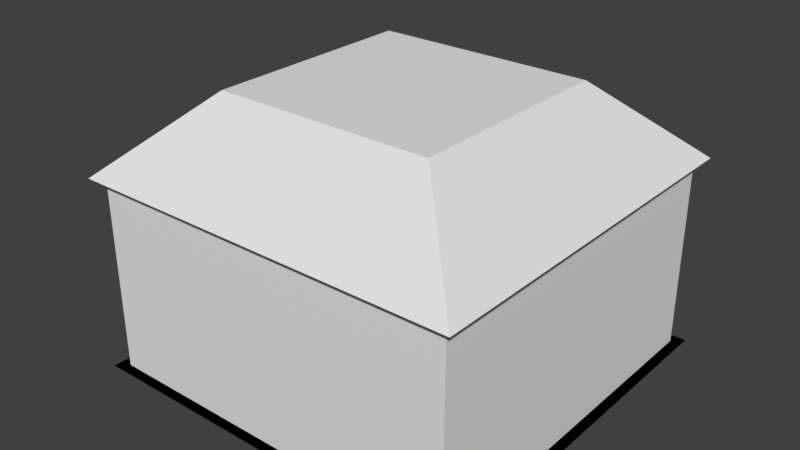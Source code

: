 # Source: casa1.blend  (saved by Blender 2.79.0; exported with 4.5.12 LTS)
import bpy
from mathutils import Matrix  # noqa: F401  (used for matrix-valued properties, if any)

bpy.ops.wm.read_factory_settings(use_empty=True)
scene = bpy.context.scene
scene.name = 'Scene'

# ---- collections
col_collection_1 = bpy.data.collections.new('Collection 1'); scene.collection.children.link(col_collection_1)

# ---- world
world_world = bpy.data.worlds.new('World'); scene.world = world_world
world_world.color = (0.05088, 0.05088, 0.05088)
world_world.use_sun_shadow = False
world_world.sun_shadow_jitter_overblur = 0.0
world_world.cycles.sampling_method = 'MANUAL'

# ---- meshes
me_plane = bpy.data.meshes.new('Plane')
me_plane.from_pydata([(-1.0, -1.0, 0.0), (1.0, -1.0, 0.0), (-1.0, 1.0, 0.0), (1.0, 1.0, 0.0), (-1.0, -1.0, 2.0), (1.0, -1.0, 2.0), (-1.0, 1.0, 2.0), (1.0, 1.0, 2.0), (-0.5646, -0.5646, 2.795), (0.5646, -0.5646, 2.795), (-0.5646, 0.5646, 2.795), (0.5646, 0.5646, 2.795), (-1.0, 1.0, 2.0), (-1.0, -1.0, 2.0), (1.0, -1.0, 2.0), (1.0, 1.0, 2.0), (-1.0, -1.0, 0.0), (1.0, -1.0, 0.0), (-1.0, 1.0, 0.0), (1.0, 1.0, 0.0), (-1.0, 1.0, 2.0), (-1.0, -1.0, 2.0), (1.0, -1.0, 2.0), (1.0, 1.0, 2.0), (-0.9455, 0.9455, 0.0), (-0.9455, -0.9455, 0.0), (0.9455, -0.9455, 0.0), (0.9455, 0.9455, 0.0), (-0.9455, 0.9455, 2.0), (-0.9455, -0.9455, 2.0), (0.9455, -0.9455, 2.0), (0.9455, 0.9455, 2.0), (-1.0, 1.0, 0.0), (-1.0, -1.0, 0.0), (1.0, -1.0, 0.0), (1.0, 1.0, 0.0), (-1.0, 1.0, 2.0), (-1.0, -1.0, 2.0), (1.0, -1.0, 2.0), (1.0, 1.0, 2.0), (-0.9465, 0.197, 0.01312), (-0.9466, -0.1812, 0.005572), (-0.9484, 0.2028, 1.165), (-0.9484, -0.1753, 1.157), (-0.9466, -0.1812, 0.005572), (-0.9484, -0.1753, 1.157), (-0.93, 0.2123, 1.165), (-0.9282, 0.2065, 0.01312), (-1.045, -0.1812, 0.004915), (-1.047, -0.1753, 1.157), (-1.029, 0.2123, 1.164), (-1.027, 0.2065, 0.01247), (-1.047, 0.09817, 0.5387), (-1.047, 0.09884, 0.6298), (-1.047, 0.1422, 0.6304), (-1.047, 0.1416, 0.5392), (-1.066, 0.09817, 0.5383), (-1.066, 0.09884, 0.6294), (-1.066, 0.1422, 0.63), (-1.066, 0.1416, 0.5389), (-0.9509, 0.4791, 0.5275), (-0.9509, 0.4739, 0.9883), (-0.9516, 0.7117, 0.5378), (-0.9515, 0.7065, 0.9986), (-0.9515, 0.687, 0.5856), (-0.951, 0.5027, 0.5775), (-0.951, 0.4986, 0.9404), (-0.9515, 0.6829, 0.9486), (-0.9515, 0.687, 0.5856), (-0.951, 0.5027, 0.5775), (-0.951, 0.4986, 0.9404), (-0.9515, 0.6829, 0.9486), (-0.9515, 0.687, 0.5856), (-0.951, 0.5027, 0.5775), (-0.951, 0.4986, 0.9404), (-0.9515, 0.6829, 0.9486), (-0.9509, 0.4791, 0.5275), (-0.9509, 0.4739, 0.9883), (-0.9516, 0.7117, 0.5378), (-0.9515, 0.7065, 0.9986), (-0.9575, 0.5859, 0.9343), (-0.9576, 0.5958, 0.9347), (-0.9575, 0.5907, 0.9445), (-0.9573, 0.5057, 0.7492), (-0.9509, 0.4791, 0.5275), (-0.9509, 0.4739, 0.9883), (-0.9516, 0.7117, 0.5378), (-0.9515, 0.7065, 0.9986), (-0.9515, 0.687, 0.5856), (-0.951, 0.5027, 0.5775), (-0.951, 0.4986, 0.9404), (-0.9515, 0.6829, 0.9486), (-0.9516, 0.7117, 0.5378), (-0.9509, 0.4791, 0.5275), (-0.9509, 0.4739, 0.9883), (-0.9515, 0.7065, 0.9986), (-0.9515, 0.687, 0.5856), (-0.951, 0.5027, 0.5775), (-0.951, 0.4986, 0.9404), (-0.9515, 0.6829, 0.9486), (-0.9516, 0.7117, 0.5378), (-0.9509, 0.4791, 0.5275), (-0.9509, 0.4739, 0.9883), (-0.9515, 0.7065, 0.9986), (-0.9586, 0.687, 0.5856), (-0.9581, 0.5027, 0.5775), (-0.9581, 0.4986, 0.9404), (-0.9586, 0.6829, 0.9486), (-0.9587, 0.7117, 0.5378), (-0.9581, 0.4791, 0.5275), (-0.958, 0.4739, 0.9883), (-0.9587, 0.7064, 0.9986), (-0.9573, 0.5055, 0.7692), (-0.9573, 0.5007, 0.7589), (-0.9576, 0.5996, 0.5918), (-0.9576, 0.5898, 0.5913), (-0.9576, 0.5948, 0.5816), (-0.9515, 0.6819, 0.5954), (-0.9515, 0.687, 0.5856), (-0.951, 0.5075, 0.5877), (-0.951, 0.5027, 0.5775), (-0.951, 0.5037, 0.9306), (-0.951, 0.4986, 0.9404), (-0.9515, 0.6781, 0.9384), (-0.9515, 0.6829, 0.9486), (-0.9512, 0.5898, 0.5913), (-0.9513, 0.5997, 0.5918), (-0.9513, 0.5949, 0.5816), (-0.951, 0.5055, 0.7692), (-0.951, 0.5057, 0.7492), (-0.951, 0.5007, 0.7589), (-0.9512, 0.5958, 0.9347), (-0.9512, 0.5859, 0.9343), (-0.9512, 0.5907, 0.9445), (-0.9515, 0.6801, 0.7569), (-0.9515, 0.6799, 0.7769), (-0.9515, 0.6849, 0.7671), (-0.9513, 0.5976, 0.7732), (-0.9513, 0.5978, 0.7533), (-0.9512, 0.588, 0.7528), (-0.9512, 0.5878, 0.7728), (-0.9578, 0.6849, 0.7671), (-0.9578, 0.6801, 0.7569), (-0.9578, 0.6799, 0.7769), (-0.9575, 0.5877, 0.7728), (-0.9576, 0.5976, 0.7732), (-0.9576, 0.5978, 0.7533), (-0.9575, 0.588, 0.7528), (-0.9573, 0.5027, 0.5775), (-0.9573, 0.5075, 0.5877), (-0.9573, 0.4986, 0.9404), (-0.9573, 0.5036, 0.9307), (-0.9578, 0.6829, 0.9486), (-0.9578, 0.678, 0.9384), (-0.9578, 0.687, 0.5856), (-0.9578, 0.6819, 0.5954), (-0.9487, -0.7097, 0.5744), (-0.9486, -0.7149, 1.035), (-0.9493, -0.4772, 0.5848), (-0.9493, -0.4824, 1.046), (-0.9492, -0.5019, 0.6326), (-0.9487, -0.6862, 0.6244), (-0.9487, -0.6903, 0.9874), (-0.9492, -0.506, 0.9956), (-0.9492, -0.5019, 0.6326), (-0.9487, -0.6862, 0.6244), (-0.9487, -0.6903, 0.9874), (-0.9492, -0.506, 0.9956), (-0.9492, -0.5019, 0.6326), (-0.9487, -0.6862, 0.6244), (-0.9487, -0.6903, 0.9874), (-0.9492, -0.506, 0.9956), (-0.9487, -0.7097, 0.5744), (-0.9486, -0.7149, 1.035), (-0.9493, -0.4772, 0.5848), (-0.9493, -0.4824, 1.046), (-0.9552, -0.603, 0.9813), (-0.9553, -0.5931, 0.9817), (-0.9553, -0.5981, 0.9915), (-0.955, -0.6832, 0.7961), (-0.9487, -0.7097, 0.5744), (-0.9486, -0.7149, 1.035), (-0.9493, -0.4772, 0.5848), (-0.9493, -0.4824, 1.046), (-0.9492, -0.5019, 0.6326), (-0.9487, -0.6862, 0.6244), (-0.9487, -0.6903, 0.9874), (-0.9492, -0.506, 0.9956), (-0.9493, -0.4772, 0.5848), (-0.9487, -0.7097, 0.5744), (-0.9486, -0.7149, 1.035), (-0.9493, -0.4824, 1.046), (-0.9492, -0.5019, 0.6326), (-0.9487, -0.6862, 0.6244), (-0.9487, -0.6903, 0.9874), (-0.9492, -0.506, 0.9956), (-0.9493, -0.4772, 0.5848), (-0.9487, -0.7097, 0.5744), (-0.9486, -0.7149, 1.035), (-0.9493, -0.4824, 1.046), (-0.9563, -0.5019, 0.6326), (-0.9558, -0.6862, 0.6244), (-0.9558, -0.6903, 0.9874), (-0.9563, -0.506, 0.9956), (-0.9564, -0.4772, 0.5848), (-0.9558, -0.7098, 0.5744), (-0.9557, -0.715, 1.035), (-0.9564, -0.4824, 1.046), (-0.955, -0.6834, 0.8161), (-0.955, -0.6882, 0.8059), (-0.9553, -0.5892, 0.6387), (-0.9553, -0.5991, 0.6383), (-0.9553, -0.594, 0.6285), (-0.9492, -0.5069, 0.6424), (-0.9492, -0.5019, 0.6326), (-0.9487, -0.6813, 0.6346), (-0.9487, -0.6862, 0.6244), (-0.9487, -0.6852, 0.9776), (-0.9487, -0.6903, 0.9874), (-0.9492, -0.5108, 0.9854), (-0.9492, -0.506, 0.9956), (-0.949, -0.5991, 0.6383), (-0.949, -0.5892, 0.6387), (-0.949, -0.594, 0.6285), (-0.9487, -0.6834, 0.8161), (-0.9487, -0.6832, 0.7961), (-0.9487, -0.6882, 0.8059), (-0.949, -0.5931, 0.9817), (-0.9489, -0.6029, 0.9813), (-0.9489, -0.5981, 0.9915), (-0.9492, -0.5088, 0.8039), (-0.9492, -0.509, 0.8239), (-0.9492, -0.5039, 0.8141), (-0.949, -0.5913, 0.8202), (-0.949, -0.591, 0.8002), (-0.9489, -0.6009, 0.7998), (-0.9489, -0.6011, 0.8198), (-0.9555, -0.504, 0.8141), (-0.9555, -0.5088, 0.8039), (-0.9555, -0.509, 0.8239), (-0.9553, -0.6011, 0.8198), (-0.9553, -0.5913, 0.8202), (-0.9553, -0.591, 0.8002), (-0.9553, -0.6009, 0.7998), (-0.955, -0.6862, 0.6244), (-0.955, -0.6814, 0.6346), (-0.955, -0.6903, 0.9874), (-0.955, -0.6852, 0.9776), (-0.9555, -0.506, 0.9956), (-0.9555, -0.5108, 0.9854), (-0.9555, -0.5019, 0.6326), (-0.9555, -0.5069, 0.6424)], [], [(15, 14, 22, 23), (5, 7, 15, 14), (2, 0, 33, 32), (1, 3, 35, 34), (4, 6, 36, 37), (7, 5, 38, 39), (8, 9, 11, 10), (6, 4, 13, 12), (7, 6, 12, 15), (4, 5, 14, 13), (8, 10, 12, 13), (9, 8, 13, 14), (11, 9, 14, 15), (10, 11, 15, 12), (16, 18, 19, 17), (2, 3, 19, 18), (13, 12, 20, 21), (1, 0, 16, 17), (12, 15, 23, 20), (14, 13, 21, 22), (3, 1, 17, 19), (0, 2, 18, 16), (26, 27, 31, 30), (24, 25, 29, 28), (27, 24, 28, 31), (25, 26, 30, 29), (6, 7, 39, 36), (5, 4, 37, 38), (3, 2, 32, 35), (0, 1, 34, 33), (25, 24, 32, 33), (26, 25, 33, 34), (27, 26, 34, 35), (24, 27, 35, 32), (28, 29, 37, 36), (29, 30, 38, 37), (30, 31, 39, 38), (31, 28, 36, 39), (40, 42, 43, 41), (45, 46, 50, 49), (40, 41, 44, 47), (41, 43, 45, 44), (43, 42, 46, 45), (42, 40, 47, 46), (51, 48, 49, 50), (46, 47, 51, 50), (47, 44, 48, 51), (44, 45, 49, 48), (55, 54, 53, 52), (59, 56, 57, 58), (53, 54, 58, 57), (54, 55, 59, 58), (55, 52, 56, 59), (52, 53, 57, 56), (66, 67, 71, 70), (63, 62, 92, 95), (65, 64, 88, 89), (67, 66, 90, 91), (62, 60, 93, 92), (71, 68, 72, 75), (64, 65, 69, 68), (67, 64, 68, 71), (65, 66, 70, 69), (60, 62, 78, 76), (69, 70, 74, 73), (70, 71, 75, 74), (68, 69, 73, 72), (115, 114, 116), (137, 131, 123, 135), (119, 129, 139, 125), (62, 63, 79, 78), (61, 60, 76, 77), (72, 73, 120, 127, 118), (128, 121, 132, 140), (63, 61, 77, 79), (78, 79, 87, 86), (77, 76, 84, 85), (79, 77, 85, 87), (76, 78, 86, 84), (90, 89, 97, 98), (88, 91, 99, 96), (93, 94, 102, 101), (95, 92, 100, 103), (60, 61, 94, 93), (64, 67, 91, 88), (66, 65, 89, 90), (61, 63, 95, 94), (101, 102, 110, 109), (103, 100, 108, 111), (97, 96, 104, 105), (99, 98, 106, 107), (94, 95, 103, 102), (92, 93, 101, 100), (91, 90, 98, 99), (89, 88, 96, 97), (105, 104, 108, 109), (106, 105, 109, 110), (107, 106, 110, 111), (104, 107, 111, 108), (96, 99, 107, 104), (98, 97, 105, 106), (102, 103, 111, 110), (100, 101, 109, 108), (75, 72, 118, 136, 124), (73, 74, 122, 130, 120), (74, 75, 124, 133, 122), (123, 131, 81, 153), (129, 119, 149, 83), (127, 120, 148, 116), (128, 140, 144, 112), (120, 130, 113, 148), (134, 138, 146, 142), (133, 124, 152, 82), (126, 117, 155, 114), (137, 135, 143, 145), (121, 128, 112, 151), (140, 132, 80, 144), (118, 127, 116, 154), (135, 123, 153, 143), (131, 137, 145, 81), (117, 134, 142, 155), (124, 136, 141, 152), (130, 122, 150, 113), (126, 138, 134, 117), (112, 83, 113), (81, 80, 82), (142, 143, 141), (145, 146, 147, 144), (116, 148, 149, 115), (113, 150, 151, 112), (82, 152, 153, 81), (141, 154, 155, 142), (154, 116, 114, 155), (148, 113, 83, 149), (150, 82, 80, 151), (152, 141, 143, 153), (145, 143, 142, 146), (112, 144, 147, 83), (146, 114, 115, 147), (81, 145, 144, 80), (139, 129, 83, 147), (122, 133, 82, 150), (136, 118, 154, 141), (138, 126, 114, 146), (119, 125, 115, 149), (132, 121, 151, 80), (125, 139, 147, 115), (162, 163, 167, 166), (159, 158, 188, 191), (161, 160, 184, 185), (163, 162, 186, 187), (158, 156, 189, 188), (167, 164, 168, 171), (160, 161, 165, 164), (163, 160, 164, 167), (161, 162, 166, 165), (156, 158, 174, 172), (165, 166, 170, 169), (166, 167, 171, 170), (164, 165, 169, 168), (211, 210, 212), (233, 227, 219, 231), (215, 225, 235, 221), (158, 159, 175, 174), (157, 156, 172, 173), (168, 169, 216, 223, 214), (224, 217, 228, 236), (159, 157, 173, 175), (174, 175, 183, 182), (173, 172, 180, 181), (175, 173, 181, 183), (172, 174, 182, 180), (186, 185, 193, 194), (184, 187, 195, 192), (189, 190, 198, 197), (191, 188, 196, 199), (156, 157, 190, 189), (160, 163, 187, 184), (162, 161, 185, 186), (157, 159, 191, 190), (197, 198, 206, 205), (199, 196, 204, 207), (193, 192, 200, 201), (195, 194, 202, 203), (190, 191, 199, 198), (188, 189, 197, 196), (187, 186, 194, 195), (185, 184, 192, 193), (201, 200, 204, 205), (202, 201, 205, 206), (203, 202, 206, 207), (200, 203, 207, 204), (192, 195, 203, 200), (194, 193, 201, 202), (198, 199, 207, 206), (196, 197, 205, 204), (171, 168, 214, 232, 220), (169, 170, 218, 226, 216), (170, 171, 220, 229, 218), (219, 227, 177, 249), (225, 215, 245, 179), (223, 216, 244, 212), (224, 236, 240, 208), (216, 226, 209, 244), (230, 234, 242, 238), (229, 220, 248, 178), (222, 213, 251, 210), (233, 231, 239, 241), (217, 224, 208, 247), (236, 228, 176, 240), (214, 223, 212, 250), (231, 219, 249, 239), (227, 233, 241, 177), (213, 230, 238, 251), (220, 232, 237, 248), (226, 218, 246, 209), (222, 234, 230, 213), (208, 179, 209), (177, 176, 178), (238, 239, 237), (241, 242, 243, 240), (212, 244, 245, 211), (209, 246, 247, 208), (178, 248, 249, 177), (237, 250, 251, 238), (250, 212, 210, 251), (244, 209, 179, 245), (246, 178, 176, 247), (248, 237, 239, 249), (241, 239, 238, 242), (208, 240, 243, 179), (242, 210, 211, 243), (177, 241, 240, 176), (235, 225, 179, 243), (218, 229, 178, 246), (232, 214, 250, 237), (234, 222, 210, 242), (215, 221, 211, 245), (228, 217, 247, 176), (221, 235, 243, 211)])
me_plane.use_remesh_preserve_volume = False
me_plane.use_remesh_preserve_attributes = False
me_plane.use_mirror_vertex_groups = False
me_plane.update()

# ---- objects
ob_plane = bpy.data.objects.new('Plane', me_plane)

# ---- transforms, parenting, visibility, modifiers, constraints
ob_plane.location = (0.0, 0.0, 0.0)
ob_plane.scale = (2.026, 1.982, 1.0)
ob_plane.lineart.crease_threshold = 0.0

# ---- collection membership
col_collection_1.objects.link(ob_plane)

# ---- scene / render settings (as saved in the file)
scene.frame_start = 1; scene.frame_end = 250; scene.frame_set(1)
scene.render.engine = 'BLENDER_EEVEE_NEXT'
scene.render.resolution_percentage = 50
scene.render.dither_intensity = 0.0
scene.cycles.use_denoising = False
scene.cycles.samples = 128
scene.cycles.sampling_pattern = 'TABULATED_SOBOL'
scene.cycles.use_adaptive_sampling = False
scene.cycles.use_light_tree = False
scene.cycles.blur_glossy = 0.0
scene.cycles.sample_clamp_indirect = 0.0
scene.view_settings.view_transform = 'Standard'
bpy.context.view_layer.update()

# ---- added for rendering (the .blend has no active camera and no usable light): camera, sun
cam_auto = bpy.data.cameras.new('AutoCamera')
cam_auto.lens = 50.0
cam_auto.sensor_width = 36.0
cam_auto.clip_end = 1000.0
ob_auto_camera = bpy.data.objects.new('AutoCamera', cam_auto)
scene.collection.objects.link(ob_auto_camera)
ob_auto_camera.location = (5.86078, -7.11337, 6.13968)
ob_auto_camera.rotation_euler = (1.09748, -7.21219e-08, 0.694738)
scene.camera = ob_auto_camera
light_auto_sun = bpy.data.lights.new('AutoSun', 'SUN')
light_auto_sun.energy = 3.0
light_auto_sun.angle = 0.0523599
ob_auto_sun = bpy.data.objects.new('AutoSun', light_auto_sun)
scene.collection.objects.link(ob_auto_sun)
ob_auto_sun.rotation_euler = (0.872665, 0.174533, 0.523599)
bpy.context.view_layer.update()
